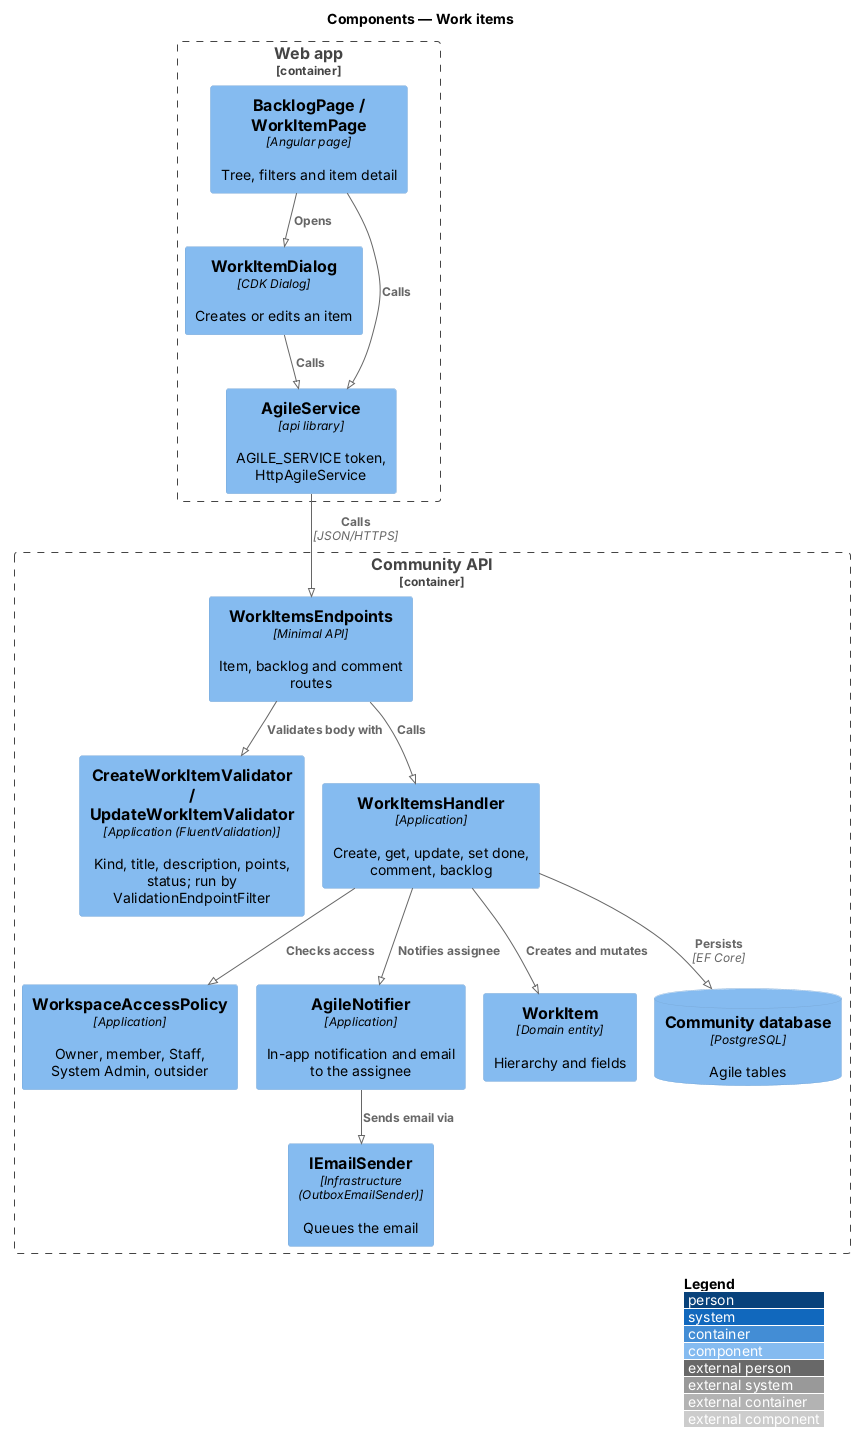

The diagram above was rendered by PlantUML. Its source (embedded in the PNG):
@startuml
!pragma layout smetana
!include <C4/C4_Component>
LAYOUT_WITH_LEGEND()
title Components — Work items

Container_Boundary(web, "Web app") {
  Component(page, "BacklogPage / WorkItemPage", "Angular page", "Tree, filters and item detail")
  Component(dlg, "WorkItemDialog", "CDK Dialog", "Creates or edits an item")
  Component(svc, "AgileService", "api library", "AGILE_SERVICE token, HttpAgileService")
}
Container_Boundary(api, "Community API") {
  Component(ep, "WorkItemsEndpoints", "Minimal API", "Item, backlog and comment routes")
  Component(val, "CreateWorkItemValidator / UpdateWorkItemValidator", "Application (FluentValidation)", "Kind, title, description, points, status; run by ValidationEndpointFilter")
  Component(h, "WorkItemsHandler", "Application", "Create, get, update, set done, comment, backlog")
  Component(pol, "WorkspaceAccessPolicy", "Application", "Owner, member, Staff, System Admin, outsider")
  Component(ntf, "AgileNotifier", "Application", "In-app notification and email to the assignee")
  Component(ent, "WorkItem", "Domain entity", "Hierarchy and fields")
  Component(mail, "IEmailSender", "Infrastructure (OutboxEmailSender)", "Queues the email")
  ComponentDb(db, "Community database", "PostgreSQL", "Agile tables")
}

Rel(page, dlg, "Opens")
Rel(page, svc, "Calls")
Rel(dlg, svc, "Calls")
Rel(svc, ep, "Calls", "JSON/HTTPS")
Rel(ep, val, "Validates body with")
Rel(ep, h, "Calls")
Rel(h, pol, "Checks access")
Rel(h, ent, "Creates and mutates")
Rel(h, ntf, "Notifies assignee")
Rel(ntf, mail, "Sends email via")
Rel(h, db, "Persists", "EF Core")
@enduml